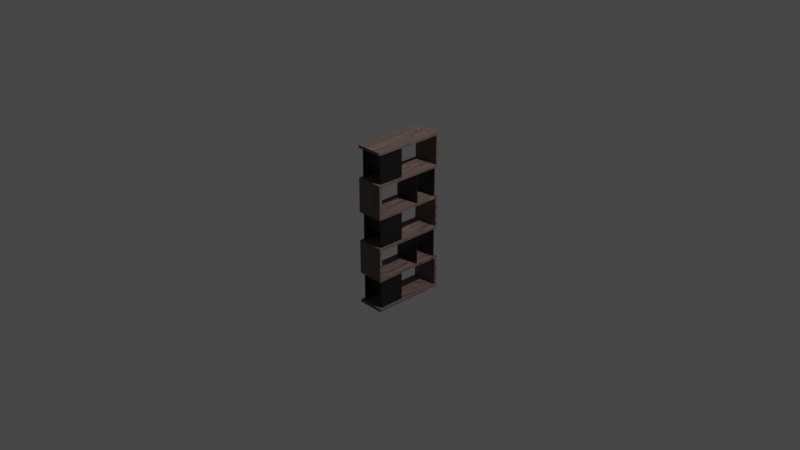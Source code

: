 # Source: shelf.blend  (saved by Blender 3.5.10; exported with 4.5.12 LTS)
import bpy
from mathutils import Matrix  # noqa: F401  (used for matrix-valued properties, if any)

bpy.ops.wm.read_factory_settings(use_empty=True)
scene = bpy.context.scene
scene.name = 'Scene'

# ---- collections
col_collection = bpy.data.collections.new('Collection'); scene.collection.children.link(col_collection)

# ---- materials (node trees are filled in below, after node groups)
mat_wood_shelf = bpy.data.materials.new('wood-shelf')
mat_wood_shelf.alpha_threshold = 0.0
mat_wood_shelf.use_transparent_shadow = False
mat_wood_shelf.roughness = 0.5
mat_wood_shelf.line_color = (0.0, 0.0, 0.0, 1.0)
mat_plywood_black = bpy.data.materials.new('plywood-black')
mat_plywood_black.use_transparent_shadow = False

# ---- material node trees
mat_wood_shelf.use_nodes = True; mat_wood_shelf.node_tree.nodes.clear()
_N = mat_wood_shelf.node_tree.nodes; _L = mat_wood_shelf.node_tree.links
n0 = _N.new('NodeFrame'); n0.name = 'Frame.001'; n0.location = (-583, 505)
n0.label = 'Knots/Imperfections'
n0.width = 859
n1 = _N.new('NodeFrame'); n1.name = 'Frame'; n1.location = (-899, 6)
n1.label = 'Main Grain'
n1.width = 1243
n2 = _N.new('NodeFrame'); n2.name = 'Frame.002'; n2.location = (-714, 976)
n2.label = 'Scratches'
n2.width = 916
n3 = _N.new('ShaderNodeTexWave'); n3.name = 'Wave Texture'; n3.location = (212, -32)
n3.inputs[1].default_value = 0.7
n3.inputs[2].default_value = 4.5
n3.inputs[3].default_value = 0.14
n3.inputs[4].default_value = 5.0
n4 = _N.new('ShaderNodeTexNoise'); n4.name = 'Musgrave Texture.001'; n4.location = (408, -30)
n4.width = 150
n4.normalize = False
n4.inputs[3].default_value = 14.0
n4.inputs[4].default_value = 0.7964
n4.inputs[5].default_value = 2.4
n5 = _N.new('ShaderNodeValToRGB'); n5.name = 'ColorRamp.001'; n5.location = (589, -35)
while len(n5.color_ramp.elements) > 1: n5.color_ramp.elements.remove(n5.color_ramp.elements[-1])
n5.color_ramp.elements[0].position = 0.0; n5.color_ramp.elements[0].color = (1.0, 1.0, 1.0, 1.0)
_e = n5.color_ramp.elements.new(1.0); _e.color = (0.3813, 0.3813, 0.3813, 1.0)
n6 = _N.new('ShaderNodeTexCoord'); n6.name = 'Texture Coordinate.001'; n6.location = (30, -45)
n7 = _N.new('ShaderNodeMix'); n7.name = 'Mix.002'; n7.location = (1073, -78)
n7.data_type = 'RGBA'
n7.clamp_factor = False
n7.inputs[0].default_value = 0.85
n8 = _N.new('ShaderNodeTexNoise'); n8.name = 'Musgrave Texture'; n8.location = (856, -65)
n8.width = 150
n8.normalize = False
n8.inputs[2].default_value = 4.6
n8.inputs[3].default_value = 14.0
n8.inputs[4].default_value = 1.0
n9 = _N.new('ShaderNodeTexNoise'); n9.name = 'Noise Texture'; n9.location = (681, -67)
n9.inputs[2].default_value = 15.0
n9.inputs[3].default_value = 11.0
n9.inputs[8].default_value = 1.12
n10 = _N.new('ShaderNodeMix'); n10.name = 'Mix'; n10.location = (459, -61)
n10.data_type = 'RGBA'
n10.clamp_factor = False
n10.inputs[0].default_value = 0.2
n11 = _N.new('ShaderNodeTexCoord'); n11.name = 'Texture Coordinate'; n11.location = (30, -58)
n12 = _N.new('ShaderNodeMapping'); n12.name = 'Mapping'; n12.location = (240, -30)
n12.inputs[3].default_value = (1.08, 0.15, 0.15)
n13 = _N.new('ShaderNodeMix'); n13.name = 'Mix.001'; n13.location = (341, 295)
n13.data_type = 'RGBA'
n13.blend_type = 'MULTIPLY'
n13.clamp_factor = False
n13.inputs[0].default_value = 0.9
n14 = _N.new('ShaderNodeOutputMaterial'); n14.name = 'Material Output.001'; n14.location = (1770, 512)
n15 = _N.new('ShaderNodeBump'); n15.name = 'Bump'; n15.location = (1111, 59)
n15.inputs[0].default_value = 0.1
n15.inputs[1].default_value = 1.0
n15.inputs[2].default_value = 1.0
n16 = _N.new('ShaderNodeBump'); n16.name = 'Bump.001'; n16.location = (872, 56)
n16.inputs[1].default_value = 1.0
n16.inputs[2].default_value = 1.0
n17 = _N.new('ShaderNodeMix'); n17.name = 'Mix.003'; n17.location = (958, 745)
n17.data_type = 'RGBA'
n17.blend_type = 'MULTIPLY'
n17.clamp_factor = False
n17.inputs[0].default_value = 0.9
n18 = _N.new('ShaderNodeBsdfPrincipled'); n18.name = 'Principled BSDF.001'; n18.location = (1344, 604)
n18.distribution = 'GGX'
n18.subsurface_method = 'RANDOM_WALK_SKIN'
n18.inputs[3].default_value = 1.45
n18.inputs[13].default_value = 0.6
n18.inputs[27].default_value = (0.0, 0.0, 0.0, 1.0)
n18.inputs[28].default_value = 1.0
n19 = _N.new('ShaderNodeTexCoord'); n19.name = 'Texture Coordinate.002'; n19.location = (30, -58)
n20 = _N.new('ShaderNodeMapping'); n20.name = 'Mapping.001'; n20.location = (240, -30)
n20.inputs[3].default_value = (100.0, 100.0, 1.0)
n21 = _N.new('ShaderNodeValToRGB'); n21.name = 'ColorRamp.002'; n21.location = (646, -89)
while len(n21.color_ramp.elements) > 1: n21.color_ramp.elements.remove(n21.color_ramp.elements[-1])
n21.color_ramp.elements[0].position = 0.1227; n21.color_ramp.elements[0].color = (1.0, 1.0, 1.0, 1.0)
_e = n21.color_ramp.elements.new(0.4); _e.color = (0.284, 0.205, 0.1513, 1.0)
n22 = _N.new('ShaderNodeTexNoise'); n22.name = 'Musgrave Texture.002'; n22.location = (442, -91)
n22.width = 150
n22.normalize = False
n22.inputs[2].default_value = 15.0
n22.inputs[3].default_value = 14.0
n22.inputs[4].default_value = 0.25
n23 = _N.new('ShaderNodeValToRGB'); n23.name = 'ColorRamp'; n23.location = (527, 295)
while len(n23.color_ramp.elements) > 1: n23.color_ramp.elements.remove(n23.color_ramp.elements[-1])
n23.color_ramp.elements[0].position = 0.0; n23.color_ramp.elements[0].color = (0.3687, 0.2566, 0.1506, 1.0)
_e = n23.color_ramp.elements.new(0.185); _e.color = (0.5868, 0.4276, 0.3619, 1.0)
_e = n23.color_ramp.elements.new(0.565); _e.color = (0.3626, 0.2513, 0.2302, 1.0)
_e = n23.color_ramp.elements.new(1.0); _e.color = (0.552, 0.4046, 0.2385, 1.0)
n3.parent = n0
n4.parent = n0
n5.parent = n0
n6.parent = n0
n7.parent = n1
n8.parent = n1
n9.parent = n1
n10.parent = n1
n11.parent = n1
n12.parent = n1
n19.parent = n2
n20.parent = n2
n21.parent = n2
n22.parent = n2
_L.new(n11.outputs[3], n12.inputs[0])
_L.new(n12.outputs[0], n10.inputs[6])
_L.new(n10.outputs[2], n9.inputs[0])
_L.new(n9.outputs[0], n8.inputs[0])
_L.new(n9.outputs[0], n7.inputs[7])
_L.new(n8.outputs[0], n7.inputs[6])
_L.new(n18.outputs[0], n14.inputs[0])
_L.new(n3.outputs[0], n4.inputs[2])
_L.new(n6.outputs[2], n3.inputs[0])
_L.new(n4.outputs[0], n5.inputs[0])
_L.new(n5.outputs[0], n13.inputs[6])
_L.new(n7.outputs[2], n13.inputs[7])
_L.new(n13.outputs[2], n23.inputs[0])
_L.new(n19.outputs[3], n20.inputs[0])
_L.new(n20.outputs[0], n22.inputs[0])
_L.new(n22.outputs[0], n21.inputs[0])
_L.new(n21.outputs[0], n17.inputs[7])
_L.new(n23.outputs[0], n17.inputs[6])
_L.new(n17.outputs[2], n18.inputs[0])
_L.new(n23.outputs[0], n16.inputs[3])
_L.new(n21.outputs[0], n15.inputs[3])
_L.new(n16.outputs[0], n15.inputs[4])
_L.new(n15.outputs[0], n18.inputs[5])
n14.is_active_output = True
mat_plywood_black.use_nodes = True; mat_plywood_black.node_tree.nodes.clear()
_N = mat_plywood_black.node_tree.nodes; _L = mat_plywood_black.node_tree.links
n0 = _N.new('ShaderNodeBsdfPrincipled'); n0.name = 'Principled BSDF'; n0.location = (10, 300)
n0.distribution = 'GGX'
n0.subsurface_method = 'RANDOM_WALK_SKIN'
n0.inputs[0].default_value = (0.0, 0.0, 0.0, 1.0)
n0.inputs[3].default_value = 1.45
n0.inputs[13].default_value = 0.7
n0.inputs[27].default_value = (0.0, 0.0, 0.0, 1.0)
n0.inputs[28].default_value = 1.0
n1 = _N.new('ShaderNodeOutputMaterial'); n1.name = 'Material Output'; n1.location = (300, 300)
_L.new(n0.outputs[0], n1.inputs[0])
n1.is_active_output = True

# ---- world
world_world = bpy.data.worlds.new('World'); scene.world = world_world
world_world.use_nodes = True; world_world.node_tree.nodes.clear()
_N = world_world.node_tree.nodes; _L = world_world.node_tree.links
n0 = _N.new('ShaderNodeOutputWorld'); n0.name = 'World Output'; n0.location = (300, 300)
n1 = _N.new('ShaderNodeBackground'); n1.name = 'Background'; n1.location = (10, 300)
n1.inputs[0].default_value = (0.05088, 0.05088, 0.05088, 1.0)
_L.new(n1.outputs[0], n0.inputs[0])
n0.is_active_output = True
world_world.color = (0.05088, 0.05088, 0.05088)
world_world.use_sun_shadow = False
world_world.sun_shadow_jitter_overblur = 0.0

# ---- cameras
cam_camera = bpy.data.cameras.new('Camera')
cam_camera.clip_end = 100.0
cam_camera.ortho_scale = 7.314

# ---- lights
light_light = bpy.data.lights.new('Light', 'POINT')
light_light.transmission_factor = 0.0
light_light.energy = 1000.0
light_light.shadow_soft_size = 0.1
light_light.shadow_maximum_resolution = 0.006
light_light.use_absolute_resolution = True

# ---- meshes
me_cube = bpy.data.meshes.new('Cube')
me_cube.from_pydata([(0.1475, 0.4, 0.875), (0.1475, 0.4, -0.875), (0.1475, -0.4, 0.875), (0.1475, -0.4, -0.875), (-0.1475, 0.4, 0.875), (-0.1475, 0.4, -0.875), (-0.1475, -0.4, 0.875), (-0.1475, -0.4, -0.875), (-0.1475, -0.37, -0.5302), (-0.1475, -0.37, -0.5004), (-0.1475, -0.37, -0.1864), (-0.1475, -0.37, -0.1565), (-0.1475, -0.37, 0.1575), (-0.1475, -0.37, 0.1873), (-0.1475, -0.37, 0.5013), (-0.1475, -0.37, 0.5311), (-0.1475, 0.37, 0.8451), (-0.1475, -0.37, 0.8451), (-0.1475, -0.37, -0.8442), (-0.1475, 0.37, 0.5311), (-0.1475, 0.37, 0.1873), (-0.1475, 0.37, 0.1575), (-0.1475, 0.37, 0.5013), (-0.1475, 0.37, -0.8442), (-0.1475, 0.37, -0.5302), (-0.1475, 0.37, -0.5004), (-0.1475, 0.37, -0.1864), (-0.1475, 0.37, -0.1565), (0.1475, -0.37, 0.8451), (0.1475, 0.37, 0.5311), (0.1475, 0.37, 0.8451), (0.1475, 0.37, 0.1873), (0.1475, 0.37, 0.1575), (0.1475, 0.37, 0.5013), (0.1475, 0.37, -0.5302), (0.1475, 0.37, -0.5004), (0.1475, 0.37, -0.1864), (0.1475, 0.37, -0.1565), (0.1475, -0.37, -0.8442), (0.1475, -0.37, -0.5302), (0.1475, -0.37, -0.5004), (0.1475, -0.37, -0.1864), (0.1475, -0.37, -0.1565), (0.1475, -0.37, 0.1575), (0.1475, -0.37, 0.1873), (0.1475, -0.37, 0.5013), (0.1475, -0.37, 0.5311), (0.1475, 0.37, -0.8442), (0.1475, -0.4, -0.8442), (0.1475, -0.4, -0.5302), (0.1475, -0.4, -0.1565), (0.1475, -0.4, 0.1575), (0.1475, -0.4, 0.5311), (0.1475, -0.4, 0.8451), (-0.1475, -0.4, 0.8451), (-0.1475, -0.4, 0.5311), (-0.1475, -0.4, -0.8442), (-0.1475, -0.4, -0.5302), (-0.1475, -0.4, -0.1565), (-0.1475, -0.4, 0.1575), (-0.1475, 0.4, -0.5004), (-0.1475, 0.4, -0.1864), (-0.1475, 0.4, 0.1873), (-0.1475, 0.4, 0.5013), (-0.1475, 0.2301, -0.8442), (-0.1475, 0.1501, -0.1565), (-0.1475, -0.215, -0.1864), (-0.1475, -0.215, -0.1864), (-0.1475, -0.2055, 0.1873), (-0.1475, 0.1501, 0.1575), (-0.1475, 0.2289, 0.5311), (-0.1475, -0.2055, 0.5013), (-0.1475, -0.2055, 0.5013), (-0.1475, 0.2289, 0.8451), (-0.1475, 0.2301, -0.5302), (-0.1475, -0.215, -0.5004), (0.1475, 0.4, -0.5004), (0.1475, 0.4, -0.1864), (0.1475, 0.4, 0.1873), (0.1475, 0.4, 0.5013), (0.1475, 0.2301, -0.8442), (0.1475, 0.2289, 0.5311), (0.1475, -0.2055, 0.5013), (0.1475, 0.2289, 0.8451), (0.1475, 0.2289, 0.8451), (0.1475, 0.2301, -0.5302), (0.1475, 0.2301, -0.5302), (0.1475, -0.215, -0.5004), (0.1475, -0.215, -0.1864), (0.1475, 0.1501, -0.1565), (0.1475, 0.1501, 0.1575), (0.1475, 0.1501, 0.1575), (0.1475, -0.2055, 0.1873), (0.0857, -0.215, -0.1864), (-0.09126, 0.2289, 0.8451), (0.02788, -0.06994, -0.5302), (0.04383, -0.1099, 0.1575), (-0.0309, 0.07751, -0.1864), (-0.03279, 0.08225, 0.5013), (0.02812, -0.07054, 0.8451), (-0.1269, -0.3654, -0.8442), (-0.1119, -0.3654, -0.8442), (-0.1269, -0.08537, -0.8442), (0.1281, -0.3654, -0.8442), (0.1131, -0.3654, -0.8442), (-0.1119, -0.08537, -0.8442), (0.1131, -0.08537, -0.8442), (0.1281, -0.08537, -0.8442), (-0.1119, -0.08537, -0.5302), (-0.1269, -0.08537, -0.5302), (-0.1269, -0.3654, -0.5302), (-0.1119, -0.3654, -0.5302), (0.1281, -0.3654, -0.5302), (0.1281, -0.3213, -0.5302), (0.1131, -0.3654, -0.5302), (0.1131, -0.2837, -0.5302), (0.1131, -0.08537, -0.5302), (0.1281, -0.08537, -0.5302), (-0.1269, -0.3654, -0.1565), (-0.1119, -0.3654, -0.1565), (-0.1269, -0.08537, -0.1565), (0.1281, -0.3654, -0.1565), (0.1131, -0.3654, -0.1565), (-0.1119, -0.08537, -0.1565), (0.1131, -0.08537, -0.1565), (0.1281, -0.08537, -0.1565), (-0.1119, -0.08537, 0.1575), (-0.1269, -0.08537, 0.1575), (-0.1269, -0.3654, 0.1575), (-0.1119, -0.3654, 0.1575), (0.1281, -0.3654, 0.1575), (0.1281, -0.3213, 0.1575), (0.1131, -0.3654, 0.1575), (0.1131, -0.2837, 0.1575), (0.1131, -0.08537, 0.1575), (0.1281, -0.08537, 0.1575), (-0.1269, -0.3654, 0.5311), (-0.1119, -0.3654, 0.5311), (-0.1269, -0.08537, 0.5311), (0.1281, -0.3654, 0.5311), (0.1131, -0.3654, 0.5311), (-0.1119, -0.08537, 0.5311), (0.1131, -0.08537, 0.5311), (0.1281, -0.08537, 0.5311), (-0.1119, -0.3654, 0.8451), (-0.1269, -0.3654, 0.8451), (-0.1269, -0.08537, 0.8451), (0.1131, -0.3654, 0.8451), (0.1281, -0.3654, 0.8451), (-0.1119, -0.08537, 0.8451), (0.1131, -0.08537, 0.8451), (0.1281, -0.08537, 0.8451), (-0.1399, 0.3598, -0.5004), (0.1401, 0.3448, -0.5004), (0.1401, 0.3598, -0.5004), (0.1401, 0.1048, -0.5004), (0.1401, 0.1198, -0.5004), (-0.1399, 0.1048, -0.5004), (-0.1399, 0.1198, -0.5004), (-0.1399, 0.3448, -0.5004), (-0.1399, 0.1048, -0.1864), (-0.1399, 0.1198, -0.1864), (-0.1399, 0.3448, -0.1864), (-0.04179, 0.1048, -0.1864), (-0.1399, 0.3598, -0.1864), (0.1401, 0.3448, -0.1864), (0.1401, 0.3598, -0.1864), (0.1401, 0.1048, -0.1864), (0.1401, 0.1198, -0.1864), (-0.1399, 0.3598, 0.1873), (0.1401, 0.3448, 0.1873), (0.1401, 0.3598, 0.1873), (0.1401, 0.1048, 0.1873), (0.1401, 0.1198, 0.1873), (-0.1399, 0.1048, 0.1873), (-0.1399, 0.1198, 0.1873), (-0.1399, 0.3448, 0.1873), (0.1401, 0.1048, 0.5013), (0.1401, 0.1198, 0.5013), (0.1401, 0.3448, 0.5013), (-0.1399, 0.3509, 0.5013), (-0.1399, 0.3598, 0.5013), (-0.1375, 0.3448, 0.5013), (-0.04777, 0.1198, 0.5013), (0.1401, 0.3598, 0.5013), (-0.04179, 0.1048, 0.5013), (-0.1399, 0.1048, 0.5013), (-0.1399, 0.1198, 0.5013), (-0.1399, 0.3448, 0.5013)], [], [(0, 4, 6, 2), (51, 52, 55, 59), (53, 2, 6, 54), (56, 7, 3, 48), (58, 57, 49, 50), (58, 11, 10, 9, 8, 57), (17, 54, 6), (59, 55, 15, 14, 13, 12), (24, 25, 60, 5, 7, 56, 18, 64, 23), (19, 16, 4, 63, 22), (61, 26, 27, 21, 20, 62), (65, 27, 26, 67, 66, 10, 11), (69, 12, 13, 68, 20, 21), (70, 19, 22, 72, 71, 14, 15), (73, 17, 6, 4, 16), (75, 25, 24, 74, 8, 9), (5, 1, 3, 7), (38, 48, 3, 1, 76, 35, 34, 47, 80), (28, 2, 53), (79, 0, 30, 29, 33), (77, 78, 31, 32, 37, 36), (52, 51, 43, 44, 45, 46), (50, 49, 39, 40, 41, 42), (82, 33, 29, 81, 46, 45), (84, 30, 0, 2, 28, 83), (86, 34, 35, 87, 40, 39, 85), (89, 42, 41, 88, 36, 37), (92, 44, 43, 90, 91, 32, 31), (4, 0, 79, 63), (1, 5, 60, 76), (78, 77, 61, 62), (24, 23, 47, 34), (80, 47, 23, 64), (101, 100, 18, 38, 103, 104), (107, 103, 38, 80, 64, 18, 100, 102, 105, 101, 104, 106), (24, 34, 86, 74), (110, 8, 74, 86, 85, 95, 108, 109), (112, 113, 39, 8, 110, 111, 108, 95, 115, 114), (116, 115, 95, 85, 39, 113, 117), (40, 9, 10, 41), (75, 9, 40, 87), (25, 75, 87, 35, 154, 153, 156, 155, 157, 158, 159, 152), (154, 35, 25, 152), (156, 153, 159, 158), (93, 88, 41, 10, 66), (67, 97, 93, 66), (97, 67, 26, 36, 166, 164, 162, 165, 168, 161, 160, 163), (36, 88, 93, 97, 163, 167, 168, 165, 166), (21, 27, 37, 32), (89, 37, 27, 65), (119, 118, 11, 42, 121, 122), (125, 121, 42, 89, 65, 11, 118, 120, 123, 119, 122, 124), (21, 32, 91, 69), (128, 12, 69, 91, 90, 96, 126, 127), (130, 131, 43, 12, 128, 129, 126, 96, 133, 132), (134, 133, 96, 90, 43, 131, 135), (44, 13, 14, 45), (68, 13, 44, 92), (20, 68, 92, 31, 171, 170, 173, 172, 174, 175, 176, 169), (171, 31, 20, 169), (173, 170, 176, 175), (45, 14, 71, 82), (22, 33, 82, 71, 72, 98, 185, 177, 178, 183, 182, 179, 184, 181, 180), (98, 72, 22, 180, 188, 182, 183, 187, 186, 185), (16, 19, 29, 30), (81, 29, 19, 70), (137, 136, 15, 46, 139, 140), (143, 139, 46, 81, 70, 15, 136, 138, 141, 137, 140, 142), (94, 73, 16, 30, 84), (83, 99, 94, 84), (147, 148, 28, 17, 145, 144), (145, 17, 73, 94, 99, 83, 28, 148, 151, 150, 147, 144, 149, 146), (38, 18, 56, 48), (49, 57, 8, 39), (35, 76, 60, 25), (77, 36, 26, 61), (58, 50, 42, 11), (59, 12, 43, 51), (62, 20, 31, 78), (63, 79, 33, 22), (55, 52, 46, 15), (17, 28, 53, 54), (102, 100, 110, 109), (105, 102, 109, 108), (111, 101, 105, 108), (110, 100, 101, 111), (116, 106, 104, 114, 115), (107, 106, 116, 117), (113, 112, 103, 107, 117), (114, 104, 103, 112), (120, 118, 128, 127), (123, 120, 127, 126), (129, 119, 123, 126), (128, 118, 119, 129), (134, 124, 122, 132, 133), (125, 124, 134, 135), (131, 130, 121, 125, 135), (132, 122, 121, 130), (138, 136, 145, 146), (141, 138, 146, 149), (144, 137, 141, 149), (145, 136, 137, 144), (142, 140, 147, 150), (143, 142, 150, 151), (148, 139, 143, 151), (147, 140, 139, 148), (160, 157, 155, 167, 163), (158, 157, 160, 161), (156, 158, 161, 168), (167, 155, 156, 168), (162, 159, 153, 165), (152, 159, 162, 164), (154, 152, 164, 166), (165, 153, 154, 166), (186, 174, 172, 177, 185), (175, 174, 186, 187), (173, 175, 187, 183, 178), (177, 172, 173, 178), (188, 176, 170, 179, 182), (169, 176, 188, 180, 181), (171, 169, 181, 184), (179, 170, 171, 184)])
me_cube.polygons.foreach_set('material_index', [0, 0, 0, 0, 0, 0, 0, 0, 0, 0, 0, 0, 0, 0, 0, 0, 0, 0, 0, 0, 0, 0, 0, 0, 0, 0, 0, 0, 0, 0, 0, 0, 0, 0, 0, 0, 0, 0, 0, 0, 0, 0, 0, 0, 0, 0, 0, 0, 0, 0, 0, 0, 0, 0, 0, 0, 0, 0, 0, 0, 0, 0, 0, 0, 0, 0, 0, 0, 0, 0, 0, 0, 0, 0, 0, 0, 0, 0, 0, 0, 0, 0, 1, 1, 1, 1, 1, 1, 1, 1, 1, 1, 1, 1, 1, 1, 1, 1, 1, 1, 1, 1, 1, 1, 1, 1, 1, 1, 1, 1, 1, 1, 1, 1, 1, 1, 1, 1, 1, 1, 1, 1])
_uv = me_cube.uv_layers.new(name='UVMap')
_uv.uv.foreach_set('vector', [0.625, 0.5, 0.875, 0.5, 0.875, 0.75, 0.625, 0.75, 0.5225, 0.75, 0.5759, 0.75, 0.5759, 1.0, 0.5225, 1.0, 0.6207, 0.75, 0.625, 0.75, 0.625, 1.0, 0.6207, 1.0, 0.3794, 1.0, 0.375, 1.0, 0.375, 0.75, 0.3794, 0.75, 0.4776, 1.0, 0.4243, 1.0, 0.4243, 0.75, 0.4776, 0.75, 0.4776, 0.0, 0.4776, 0.009375, 0.4734, 0.009375, 0.4285, 0.009375, 0.4243, 0.009375, 0.4243, 0.0, 0.6207, 0.009375, 0.6207, 0.0, 0.625, 0.0, 0.5225, 0.0, 0.5759, 0.0, 0.5759, 0.009375, 0.5716, 0.009375, 0.5268, 0.009375, 0.5225, 0.009375, 0.4243, 0.2406, 0.4285, 0.2406, 0.4285, 0.25, 0.375, 0.25, 0.375, 0.0, 0.3794, 0.0, 0.3794, 0.009375, 0.3794, 0.1969, 0.3794, 0.2406, 0.5759, 0.2406, 0.6207, 0.2406, 0.625, 0.25, 0.5716, 0.25, 0.5716, 0.2406, 0.4734, 0.25, 0.4734, 0.2406, 0.4776, 0.2406, 0.5225, 0.2406, 0.5268, 0.2406, 0.5268, 0.25, 0.4776, 0.1719, 0.4776, 0.2406, 0.4734, 0.2406, 0.4734, 0.05782, 0.4734, 0.05782, 0.4734, 0.009375, 0.4776, 0.009375, 0.5225, 0.1719, 0.5225, 0.009375, 0.5268, 0.009375, 0.5268, 0.06078, 0.5268, 0.2406, 0.5225, 0.2406, 0.5759, 0.1965, 0.5759, 0.2406, 0.5716, 0.2406, 0.5716, 0.06078, 0.5716, 0.06078, 0.5716, 0.009375, 0.5759, 0.009375, 0.6207, 0.1965, 0.6207, 0.009375, 0.625, 0.0, 0.625, 0.25, 0.6207, 0.2406, 0.4285, 0.05782, 0.4285, 0.2406, 0.4243, 0.2406, 0.4243, 0.1969, 0.4243, 0.009375, 0.4285, 0.009375, 0.125, 0.5, 0.375, 0.5, 0.375, 0.75, 0.125, 0.75, 0.3794, 0.7406, 0.3794, 0.75, 0.375, 0.75, 0.375, 0.5, 0.4285, 0.5, 0.4285, 0.5094, 0.4243, 0.5094, 0.3794, 0.5094, 0.3794, 0.5531, 0.6207, 0.7406, 0.625, 0.75, 0.6207, 0.75, 0.5716, 0.5, 0.625, 0.5, 0.6207, 0.5094, 0.5759, 0.5094, 0.5716, 0.5094, 0.4734, 0.5, 0.5268, 0.5, 0.5268, 0.5094, 0.5225, 0.5094, 0.4776, 0.5094, 0.4734, 0.5094, 0.5759, 0.75, 0.5225, 0.75, 0.5225, 0.7406, 0.5268, 0.7406, 0.5716, 0.7406, 0.5759, 0.7406, 0.4776, 0.75, 0.4243, 0.75, 0.4243, 0.7406, 0.4285, 0.7406, 0.4734, 0.7406, 0.4776, 0.7406, 0.5716, 0.6892, 0.5716, 0.5094, 0.5759, 0.5094, 0.5759, 0.5535, 0.5759, 0.7406, 0.5716, 0.7406, 0.6207, 0.5535, 0.6207, 0.5094, 0.625, 0.5, 0.625, 0.75, 0.6207, 0.7406, 0.6207, 0.5535, 0.4243, 0.5531, 0.4243, 0.5094, 0.4285, 0.5094, 0.4285, 0.6922, 0.4285, 0.7406, 0.4243, 0.7406, 0.4243, 0.5531, 0.4776, 0.5781, 0.4776, 0.7406, 0.4734, 0.7406, 0.4734, 0.6922, 0.4734, 0.5094, 0.4776, 0.5094, 0.5268, 0.6892, 0.5268, 0.7406, 0.5225, 0.7406, 0.5225, 0.5781, 0.5225, 0.5781, 0.5225, 0.5094, 0.5268, 0.5094, 0.625, 0.25, 0.625, 0.5, 0.5716, 0.5, 0.5716, 0.25, 0.375, 0.5, 0.375, 0.25, 0.4285, 0.25, 0.4285, 0.5, 0.5268, 0.5, 0.4734, 0.5, 0.4734, 0.25, 0.5268, 0.25, 0.625, 0.25, 0.375, 0.25, 0.375, 0.5, 0.625, 0.5, 0.375, 0.5473, 0.375, 0.5, 0.125, 0.5, 0.125, 0.5473, 0.1552, 0.7484, 0.1424, 0.7484, 0.125, 0.75, 0.375, 0.75, 0.3586, 0.7484, 0.3458, 0.7484, 0.3586, 0.6538, 0.3586, 0.7484, 0.375, 0.75, 0.375, 0.5473, 0.125, 0.5473, 0.125, 0.75, 0.1424, 0.7484, 0.1424, 0.6538, 0.1552, 0.6538, 0.1552, 0.7484, 0.3458, 0.7484, 0.3458, 0.6538, 0.875, 0.5, 0.625, 0.5, 0.625, 0.5473, 0.875, 0.5473, 0.8576, 0.7484, 0.875, 0.75, 0.875, 0.5473, 0.625, 0.5473, 0.625, 0.5473, 0.7264, 0.6486, 0.8448, 0.6538, 0.8576, 0.6538, 0.6414, 0.7484, 0.6414, 0.7336, 0.625, 0.75, 0.875, 0.75, 0.8576, 0.7484, 0.8448, 0.7484, 0.8448, 0.6538, 0.7264, 0.6486, 0.6542, 0.7208, 0.6542, 0.7484, 0.6542, 0.6538, 0.6542, 0.7208, 0.7264, 0.6486, 0.625, 0.5473, 0.625, 0.75, 0.6414, 0.7336, 0.6414, 0.6538, 0.375, 0.75, 0.375, 1.0, 0.625, 1.0, 0.625, 0.75, 0.125, 0.6976, 0.125, 0.75, 0.375, 0.75, 0.375, 0.6976, 0.125, 0.5, 0.125, 0.6976, 0.375, 0.6976, 0.375, 0.5, 0.3688, 0.5034, 0.3688, 0.5085, 0.3688, 0.5845, 0.3688, 0.5896, 0.1315, 0.5896, 0.1315, 0.5845, 0.1315, 0.5085, 0.1315, 0.5034, 0.3688, 0.5034, 0.375, 0.5, 0.125, 0.5, 0.1315, 0.5034, 0.3688, 0.5845, 0.3688, 0.5085, 0.1315, 0.5085, 0.1315, 0.5845, 0.6774, 0.6976, 0.625, 0.6976, 0.625, 0.75, 0.875, 0.75, 0.875, 0.6976, 0.875, 0.6976, 0.7762, 0.5988, 0.6774, 0.6976, 0.875, 0.6976, 0.7762, 0.5988, 0.875, 0.6976, 0.875, 0.5, 0.625, 0.5, 0.6312, 0.5034, 0.8685, 0.5034, 0.8685, 0.5085, 0.6312, 0.5085, 0.6312, 0.5845, 0.8685, 0.5845, 0.8685, 0.5896, 0.7854, 0.5896, 0.625, 0.5, 0.625, 0.6976, 0.6774, 0.6976, 0.7762, 0.5988, 0.7854, 0.5896, 0.6312, 0.5896, 0.6312, 0.5845, 0.6312, 0.5085, 0.6312, 0.5034, 0.625, 0.25, 0.375, 0.25, 0.375, 0.5, 0.625, 0.5, 0.375, 0.5743, 0.375, 0.5, 0.125, 0.5, 0.125, 0.5743, 0.1552, 0.7484, 0.1424, 0.7484, 0.125, 0.75, 0.375, 0.75, 0.3586, 0.7484, 0.3458, 0.7484, 0.3586, 0.6538, 0.3586, 0.7484, 0.375, 0.75, 0.375, 0.5743, 0.125, 0.5743, 0.125, 0.75, 0.1424, 0.7484, 0.1424, 0.6538, 0.1552, 0.6538, 0.1552, 0.7484, 0.3458, 0.7484, 0.3458, 0.6538, 0.875, 0.5, 0.625, 0.5, 0.625, 0.5743, 0.875, 0.5743, 0.8576, 0.7484, 0.875, 0.75, 0.875, 0.5743, 0.625, 0.5743, 0.625, 0.5743, 0.7129, 0.6621, 0.8448, 0.6538, 0.8576, 0.6538, 0.6414, 0.7484, 0.6414, 0.7336, 0.625, 0.75, 0.875, 0.75, 0.8576, 0.7484, 0.8448, 0.7484, 0.8448, 0.6538, 0.7129, 0.6621, 0.6542, 0.7208, 0.6542, 0.7484, 0.6542, 0.6538, 0.6542, 0.7208, 0.7129, 0.6621, 0.625, 0.5743, 0.625, 0.75, 0.6414, 0.7336, 0.6414, 0.6538, 0.375, 0.75, 0.375, 1.0, 0.625, 1.0, 0.625, 0.75, 0.125, 0.6944, 0.125, 0.75, 0.375, 0.75, 0.375, 0.6944, 0.125, 0.5, 0.125, 0.6944, 0.375, 0.6944, 0.375, 0.5, 0.3688, 0.5034, 0.3688, 0.5085, 0.3688, 0.5845, 0.3688, 0.5896, 0.1315, 0.5896, 0.1315, 0.5845, 0.1315, 0.5085, 0.1315, 0.5034, 0.3688, 0.5034, 0.375, 0.5, 0.125, 0.5, 0.1315, 0.5034, 0.3688, 0.5845, 0.3688, 0.5085, 0.1315, 0.5085, 0.1315, 0.5845, 0.625, 0.75, 0.875, 0.75, 0.875, 0.6944, 0.625, 0.6944, 0.875, 0.5, 0.625, 0.5, 0.625, 0.6944, 0.875, 0.6944, 0.875, 0.6944, 0.7778, 0.5972, 0.7854, 0.5896, 0.6312, 0.5896, 0.6312, 0.5845, 0.7905, 0.5845, 0.8665, 0.5085, 0.6312, 0.5085, 0.6312, 0.5034, 0.8685, 0.5034, 0.8685, 0.5065, 0.7778, 0.5972, 0.875, 0.6944, 0.875, 0.5, 0.8685, 0.5065, 0.8685, 0.5085, 0.8665, 0.5085, 0.7905, 0.5845, 0.8685, 0.5845, 0.8685, 0.5896, 0.7854, 0.5896, 0.625, 0.25, 0.375, 0.25, 0.375, 0.5, 0.625, 0.5, 0.375, 0.5477, 0.375, 0.5, 0.125, 0.5, 0.125, 0.5477, 0.1552, 0.7484, 0.1424, 0.7484, 0.125, 0.75, 0.375, 0.75, 0.3586, 0.7484, 0.3458, 0.7484, 0.3586, 0.6538, 0.3586, 0.7484, 0.375, 0.75, 0.375, 0.5477, 0.125, 0.5477, 0.125, 0.75, 0.1424, 0.7484, 0.1424, 0.6538, 0.1552, 0.6538, 0.1552, 0.7484, 0.3458, 0.7484, 0.3458, 0.6538, 0.8273, 0.5477, 0.875, 0.5477, 0.875, 0.5, 0.625, 0.5, 0.625, 0.5477, 0.625, 0.5477, 0.7262, 0.6488, 0.8273, 0.5477, 0.625, 0.5477, 0.6542, 0.7484, 0.6414, 0.7484, 0.625, 0.75, 0.875, 0.75, 0.8576, 0.7484, 0.8448, 0.7484, 0.8576, 0.7484, 0.875, 0.75, 0.875, 0.5477, 0.8273, 0.5477, 0.7262, 0.6488, 0.625, 0.5477, 0.625, 0.75, 0.6414, 0.7484, 0.6414, 0.6538, 0.6542, 0.6538, 0.6542, 0.7484, 0.8448, 0.7484, 0.8448, 0.6538, 0.8576, 0.6538, 0.375, 0.7027, 0.125, 0.7027, 0.125, 0.7129, 0.375, 0.7129, 0.625, 0.7129, 0.875, 0.7129, 0.875, 0.7027, 0.625, 0.7027, 0.375, 0.5524, 0.375, 0.5422, 0.125, 0.5422, 0.125, 0.5524, 0.625, 0.5422, 0.625, 0.5524, 0.875, 0.5524, 0.875, 0.5422, 0.125, 0.6858, 0.375, 0.6858, 0.375, 0.6757, 0.125, 0.6757, 0.875, 0.6858, 0.875, 0.6757, 0.625, 0.6757, 0.625, 0.6858, 0.125, 0.5454, 0.125, 0.5556, 0.375, 0.5556, 0.375, 0.5454, 0.875, 0.5454, 0.625, 0.5454, 0.625, 0.5556, 0.875, 0.5556, 0.125, 0.7125, 0.375, 0.7125, 0.375, 0.7023, 0.125, 0.7023, 0.875, 0.7023, 0.625, 0.7023, 0.625, 0.7125, 0.875, 0.7125, 0.3864, 0.25, 0.3864, 0.0, 0.6137, 0.0, 0.6137, 0.25, 0.3864, 0.5, 0.3864, 0.25, 0.6137, 0.25, 0.6137, 0.5, 0.6137, 0.75, 0.3864, 0.75, 0.3864, 0.5, 0.6137, 0.5, 0.6137, 1.0, 0.3864, 1.0, 0.3864, 0.75, 0.6137, 0.75, 0.6137, 0.25, 0.3864, 0.25, 0.3864, 0.0, 0.6137, 0.0, 0.6137, 0.07293, 0.3864, 0.5, 0.3864, 0.25, 0.6137, 0.25, 0.6137, 0.5, 0.6137, 0.7107, 0.6137, 0.75, 0.3864, 0.75, 0.3864, 0.5, 0.6137, 0.5, 0.6137, 1.0, 0.3864, 1.0, 0.3864, 0.75, 0.6137, 0.75, 0.3864, 0.25, 0.3864, 0.0, 0.6137, 0.0, 0.6137, 0.25, 0.3864, 0.5, 0.3864, 0.25, 0.6137, 0.25, 0.6137, 0.5, 0.6137, 0.75, 0.3864, 0.75, 0.3864, 0.5, 0.6137, 0.5, 0.6137, 1.0, 0.3864, 1.0, 0.3864, 0.75, 0.6137, 0.75, 0.6137, 0.25, 0.3864, 0.25, 0.3864, 0.0, 0.6137, 0.0, 0.6137, 0.07293, 0.3864, 0.5, 0.3864, 0.25, 0.6137, 0.25, 0.6137, 0.5, 0.6137, 0.7107, 0.6137, 0.75, 0.3864, 0.75, 0.3864, 0.5, 0.6137, 0.5, 0.6137, 1.0, 0.3864, 1.0, 0.3864, 0.75, 0.6137, 0.75, 0.3864, 0.25, 0.3864, 0.0, 0.6137, 0.0, 0.6137, 0.25, 0.3864, 0.5, 0.3864, 0.25, 0.6137, 0.25, 0.6137, 0.5, 0.6137, 0.75, 0.3864, 0.75, 0.3864, 0.5, 0.6137, 0.5, 0.6137, 1.0, 0.3864, 1.0, 0.3864, 0.75, 0.6137, 0.75, 0.3864, 0.25, 0.3864, 0.0, 0.6137, 0.0, 0.6137, 0.25, 0.3864, 0.5, 0.3864, 0.25, 0.6137, 0.25, 0.6137, 0.5, 0.6137, 0.75, 0.3864, 0.75, 0.3864, 0.5, 0.6137, 0.5, 0.6137, 1.0, 0.3864, 1.0, 0.3864, 0.75, 0.6137, 0.75, 0.6136, 0.0, 0.3863, 0.0, 0.3863, 0.0, 0.6136, 0.0, 0.6136, 0.0, 0.3863, 0.25, 0.3863, 0.25, 0.6136, 0.25, 0.6136, 0.25, 0.3863, 0.5, 0.3863, 0.5, 0.6136, 0.5, 0.6136, 0.5, 0.6136, 0.75, 0.3863, 0.75, 0.3863, 0.75, 0.6136, 0.75, 0.6136, 0.0, 0.3863, 0.0, 0.3863, 0.0, 0.6136, 0.0, 0.3863, 0.25, 0.3863, 0.25, 0.6136, 0.25, 0.6136, 0.25, 0.3863, 0.5, 0.3863, 0.5, 0.6136, 0.5, 0.6136, 0.5, 0.6136, 0.75, 0.3863, 0.75, 0.3863, 0.75, 0.6136, 0.75, 0.6136, 0.0, 0.3863, 0.0, 0.3863, 0.0, 0.6136, 0.0, 0.6136, 0.0, 0.3863, 0.25, 0.3863, 0.25, 0.6136, 0.25, 0.6136, 0.25, 0.3863, 0.5, 0.3863, 0.5, 0.6136, 0.5, 0.6136, 0.5, 0.6136, 0.5, 0.6136, 0.75, 0.3863, 0.75, 0.3863, 0.75, 0.6136, 0.75, 0.6136, 0.0, 0.3863, 0.0, 0.3863, 0.0, 0.6136, 0.0, 0.6136, 0.0, 0.3863, 0.25, 0.3863, 0.25, 0.6136, 0.25, 0.6136, 0.25, 0.6136, 0.25, 0.3863, 0.5, 0.3863, 0.5, 0.6136, 0.5, 0.6136, 0.5, 0.6136, 0.75, 0.3863, 0.75, 0.3863, 0.75, 0.6136, 0.75])
me_cube.materials.append(mat_wood_shelf)
me_cube.materials.append(mat_plywood_black)
me_cube.use_mirror_vertex_groups = False
me_cube.update()

# ---- objects
ob_cube = bpy.data.objects.new('Cube', me_cube)
ob_light = bpy.data.objects.new('Light', light_light)
ob_camera = bpy.data.objects.new('Camera', cam_camera)

# ---- transforms, parenting, visibility, modifiers, constraints
ob_cube.location = (0.0, 0.0, 0.0)
ob_cube.lock_rotations_4d = False
ob_cube.empty_display_type = 'ARROWS'
ob_cube.lineart.crease_threshold = 0.0
ob_light.location = (4.076, 1.005, 5.904)
ob_light.rotation_euler = (0.6503, 0.05522, 1.866)
ob_light.lock_rotations_4d = False
ob_light.empty_display_type = 'ARROWS'
ob_light.color = (0.0, 0.0, 0.0, 0.0)
ob_light.lineart.crease_threshold = 0.0
ob_camera.location = (7.359, -6.926, 4.958)
ob_camera.rotation_euler = (1.109, 0.0, 0.8149)
ob_camera.lock_rotations_4d = False
ob_camera.empty_display_type = 'ARROWS'
ob_camera.color = (0.0, 0.0, 0.0, 0.0)
ob_camera.display_type = 'WIRE'
ob_camera.lineart.crease_threshold = 0.0

# ---- collection membership
col_collection.objects.link(ob_cube)
col_collection.objects.link(ob_light)
col_collection.objects.link(ob_camera)

# ---- scene / render settings (as saved in the file)
scene.camera = ob_camera
scene.frame_start = 1; scene.frame_end = 250; scene.frame_set(1)
scene.render.engine = 'BLENDER_EEVEE_NEXT'
scene.cycles.sampling_pattern = 'TABULATED_SOBOL'
scene.view_settings.view_transform = 'Filmic'
bpy.context.view_layer.update()
